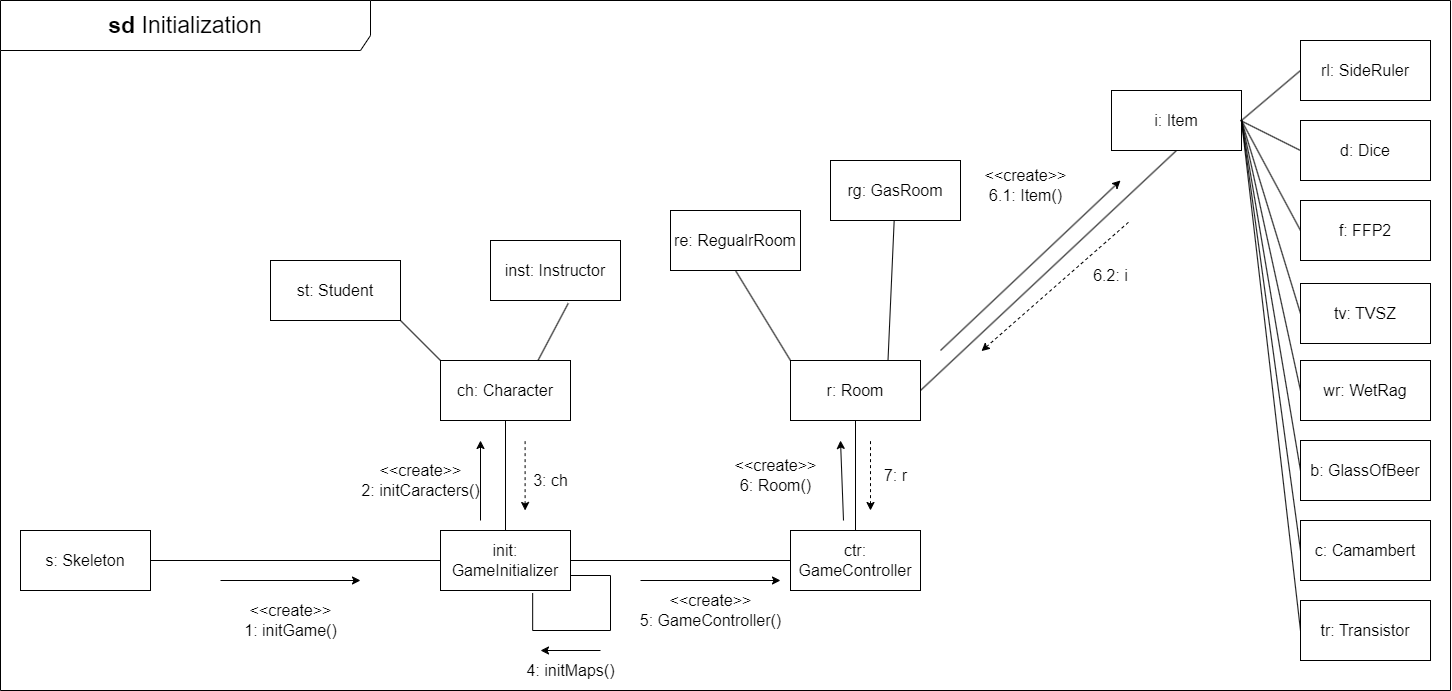

The diagram above was exported from draw.io. Its source (the exported page's mxGraphModel, read from the mxfile embedded in the PNG):
<mxGraphModel dx="2150" dy="2204" grid="1" gridSize="10" guides="1" tooltips="1" connect="1" arrows="1" fold="1" page="1" pageScale="1" pageWidth="827" pageHeight="1169" math="0" shadow="0">
  <root>
    <mxCell id="0" />
    <mxCell id="1" parent="0" />
    <mxCell id="xZmcpwFrHKzyIDTp6BxP-6" value="s: Skeleton" style="html=1;whiteSpace=wrap;fontSize=16;" parent="1" vertex="1">
      <mxGeometry x="20" y="320" width="130" height="60" as="geometry" />
    </mxCell>
    <mxCell id="xZmcpwFrHKzyIDTp6BxP-17" style="edgeStyle=orthogonalEdgeStyle;rounded=0;orthogonalLoop=1;jettySize=auto;html=1;exitX=1;exitY=0.5;exitDx=0;exitDy=0;entryX=0;entryY=0.5;entryDx=0;entryDy=0;endArrow=none;endFill=0;fontSize=16;" parent="1" source="xZmcpwFrHKzyIDTp6BxP-7" target="xZmcpwFrHKzyIDTp6BxP-15" edge="1">
      <mxGeometry relative="1" as="geometry" />
    </mxCell>
    <mxCell id="xZmcpwFrHKzyIDTp6BxP-21" style="edgeStyle=orthogonalEdgeStyle;rounded=0;orthogonalLoop=1;jettySize=auto;html=1;exitX=0.5;exitY=0;exitDx=0;exitDy=0;entryX=0.5;entryY=1;entryDx=0;entryDy=0;endArrow=none;endFill=0;fontSize=16;" parent="1" source="xZmcpwFrHKzyIDTp6BxP-7" target="xZmcpwFrHKzyIDTp6BxP-20" edge="1">
      <mxGeometry relative="1" as="geometry" />
    </mxCell>
    <mxCell id="xZmcpwFrHKzyIDTp6BxP-7" value="init: GameInitializer" style="html=1;whiteSpace=wrap;fontSize=16;" parent="1" vertex="1">
      <mxGeometry x="440" y="320" width="130" height="60" as="geometry" />
    </mxCell>
    <mxCell id="xZmcpwFrHKzyIDTp6BxP-12" value="" style="endArrow=none;html=1;rounded=0;exitX=1;exitY=0.5;exitDx=0;exitDy=0;entryX=0;entryY=0.5;entryDx=0;entryDy=0;fontSize=16;" parent="1" source="xZmcpwFrHKzyIDTp6BxP-6" target="xZmcpwFrHKzyIDTp6BxP-7" edge="1">
      <mxGeometry width="50" height="50" relative="1" as="geometry">
        <mxPoint x="290.32" y="360" as="sourcePoint" />
        <mxPoint x="475.32" y="290" as="targetPoint" />
      </mxGeometry>
    </mxCell>
    <mxCell id="xZmcpwFrHKzyIDTp6BxP-14" value="&amp;lt;&amp;lt;create&amp;gt;&amp;gt;&lt;br style=&quot;font-size: 16px;&quot;&gt;5: GameController()" style="endArrow=classic;html=1;rounded=0;fontSize=16;" parent="1" edge="1">
      <mxGeometry y="-30" width="50" height="50" relative="1" as="geometry">
        <mxPoint x="640" y="370" as="sourcePoint" />
        <mxPoint x="780" y="370" as="targetPoint" />
        <mxPoint as="offset" />
      </mxGeometry>
    </mxCell>
    <mxCell id="xZmcpwFrHKzyIDTp6BxP-36" style="edgeStyle=orthogonalEdgeStyle;rounded=0;orthogonalLoop=1;jettySize=auto;html=1;exitX=0.5;exitY=0;exitDx=0;exitDy=0;entryX=0.5;entryY=1;entryDx=0;entryDy=0;endArrow=none;endFill=0;fontSize=16;" parent="1" source="xZmcpwFrHKzyIDTp6BxP-15" target="xZmcpwFrHKzyIDTp6BxP-35" edge="1">
      <mxGeometry relative="1" as="geometry" />
    </mxCell>
    <mxCell id="xZmcpwFrHKzyIDTp6BxP-15" value="ctr: GameController" style="html=1;whiteSpace=wrap;fontSize=16;" parent="1" vertex="1">
      <mxGeometry x="790" y="320" width="130" height="60" as="geometry" />
    </mxCell>
    <mxCell id="xZmcpwFrHKzyIDTp6BxP-16" value="&amp;lt;&amp;lt;create&amp;gt;&amp;gt;&lt;br style=&quot;font-size: 16px;&quot;&gt;1: initGame()" style="endArrow=classic;html=1;rounded=0;fontSize=16;" parent="1" edge="1">
      <mxGeometry y="-40" width="50" height="50" relative="1" as="geometry">
        <mxPoint x="220" y="370" as="sourcePoint" />
        <mxPoint x="360" y="370" as="targetPoint" />
        <mxPoint as="offset" />
      </mxGeometry>
    </mxCell>
    <mxCell id="xZmcpwFrHKzyIDTp6BxP-18" style="edgeStyle=orthogonalEdgeStyle;rounded=0;orthogonalLoop=1;jettySize=auto;html=1;exitX=1;exitY=0.75;exitDx=0;exitDy=0;entryX=0.709;entryY=1.043;entryDx=0;entryDy=0;entryPerimeter=0;endArrow=none;endFill=0;fontSize=16;" parent="1" source="xZmcpwFrHKzyIDTp6BxP-7" target="xZmcpwFrHKzyIDTp6BxP-7" edge="1">
      <mxGeometry relative="1" as="geometry">
        <Array as="points">
          <mxPoint x="610" y="365" />
          <mxPoint x="610" y="420" />
          <mxPoint x="532" y="420" />
        </Array>
      </mxGeometry>
    </mxCell>
    <mxCell id="xZmcpwFrHKzyIDTp6BxP-19" value="4: initMaps()" style="endArrow=classic;html=1;rounded=0;fontSize=16;" parent="1" edge="1">
      <mxGeometry y="20" width="50" height="50" relative="1" as="geometry">
        <mxPoint x="600" y="440" as="sourcePoint" />
        <mxPoint x="540" y="440" as="targetPoint" />
        <mxPoint as="offset" />
      </mxGeometry>
    </mxCell>
    <mxCell id="xZmcpwFrHKzyIDTp6BxP-27" value="" style="rounded=0;orthogonalLoop=1;jettySize=auto;html=1;exitX=0;exitY=0;exitDx=0;exitDy=0;entryX=1;entryY=1;entryDx=0;entryDy=0;endArrow=none;endFill=0;fontSize=16;" parent="1" source="xZmcpwFrHKzyIDTp6BxP-20" target="xZmcpwFrHKzyIDTp6BxP-24" edge="1">
      <mxGeometry x="0.0891" y="79" relative="1" as="geometry">
        <mxPoint as="offset" />
      </mxGeometry>
    </mxCell>
    <mxCell id="xZmcpwFrHKzyIDTp6BxP-20" value="ch: Character" style="html=1;whiteSpace=wrap;fontSize=16;" parent="1" vertex="1">
      <mxGeometry x="440" y="150" width="130" height="60" as="geometry" />
    </mxCell>
    <mxCell id="xZmcpwFrHKzyIDTp6BxP-22" value="&amp;lt;&amp;lt;create&amp;gt;&amp;gt;&lt;br style=&quot;font-size: 16px;&quot;&gt;2: initCaracters()" style="endArrow=classic;html=1;rounded=0;fontSize=16;" parent="1" edge="1">
      <mxGeometry y="60" width="50" height="50" relative="1" as="geometry">
        <mxPoint x="480" y="310" as="sourcePoint" />
        <mxPoint x="480" y="230" as="targetPoint" />
        <mxPoint as="offset" />
      </mxGeometry>
    </mxCell>
    <mxCell id="xZmcpwFrHKzyIDTp6BxP-24" value="st: Student" style="html=1;whiteSpace=wrap;fontSize=16;" parent="1" vertex="1">
      <mxGeometry x="270" y="50" width="130" height="60" as="geometry" />
    </mxCell>
    <mxCell id="xZmcpwFrHKzyIDTp6BxP-25" value="inst: Instructor" style="html=1;whiteSpace=wrap;fontSize=16;" parent="1" vertex="1">
      <mxGeometry x="490" y="30" width="130" height="60" as="geometry" />
    </mxCell>
    <mxCell id="xZmcpwFrHKzyIDTp6BxP-26" value="" style="rounded=0;orthogonalLoop=1;jettySize=auto;html=1;exitX=0.75;exitY=0;exitDx=0;exitDy=0;entryX=0.598;entryY=1.047;entryDx=0;entryDy=0;entryPerimeter=0;endArrow=none;endFill=0;fontSize=16;" parent="1" source="xZmcpwFrHKzyIDTp6BxP-20" target="xZmcpwFrHKzyIDTp6BxP-25" edge="1">
      <mxGeometry x="0.4791" y="68" relative="1" as="geometry">
        <mxPoint x="2" y="1" as="offset" />
      </mxGeometry>
    </mxCell>
    <mxCell id="xZmcpwFrHKzyIDTp6BxP-33" value="3: ch" style="endArrow=none;dashed=1;html=1;rounded=0;startArrow=classic;startFill=1;fontSize=16;" parent="1" edge="1">
      <mxGeometry x="-0.1429" y="-25" width="50" height="50" relative="1" as="geometry">
        <mxPoint x="524.6" y="300" as="sourcePoint" />
        <mxPoint x="524.6" y="230" as="targetPoint" />
        <mxPoint as="offset" />
      </mxGeometry>
    </mxCell>
    <mxCell id="xZmcpwFrHKzyIDTp6BxP-41" style="rounded=0;orthogonalLoop=1;jettySize=auto;html=1;exitX=0;exitY=0;exitDx=0;exitDy=0;entryX=0.5;entryY=1;entryDx=0;entryDy=0;endArrow=none;endFill=0;fontSize=16;" parent="1" source="xZmcpwFrHKzyIDTp6BxP-35" target="xZmcpwFrHKzyIDTp6BxP-39" edge="1">
      <mxGeometry relative="1" as="geometry" />
    </mxCell>
    <mxCell id="xZmcpwFrHKzyIDTp6BxP-42" style="rounded=0;orthogonalLoop=1;jettySize=auto;html=1;exitX=0.75;exitY=0;exitDx=0;exitDy=0;endArrow=none;endFill=0;fontSize=16;" parent="1" source="xZmcpwFrHKzyIDTp6BxP-35" target="xZmcpwFrHKzyIDTp6BxP-40" edge="1">
      <mxGeometry relative="1" as="geometry" />
    </mxCell>
    <mxCell id="xZmcpwFrHKzyIDTp6BxP-44" style="rounded=0;orthogonalLoop=1;jettySize=auto;html=1;exitX=1;exitY=0.5;exitDx=0;exitDy=0;entryX=0.5;entryY=1;entryDx=0;entryDy=0;endArrow=none;endFill=0;fontSize=16;" parent="1" source="xZmcpwFrHKzyIDTp6BxP-35" target="xZmcpwFrHKzyIDTp6BxP-43" edge="1">
      <mxGeometry relative="1" as="geometry" />
    </mxCell>
    <mxCell id="xZmcpwFrHKzyIDTp6BxP-35" value="r: Room" style="html=1;whiteSpace=wrap;fontSize=16;" parent="1" vertex="1">
      <mxGeometry x="790" y="150" width="130" height="60" as="geometry" />
    </mxCell>
    <mxCell id="xZmcpwFrHKzyIDTp6BxP-39" value="re: RegualrRoom" style="html=1;whiteSpace=wrap;fontSize=16;" parent="1" vertex="1">
      <mxGeometry x="670" width="130" height="60" as="geometry" />
    </mxCell>
    <mxCell id="xZmcpwFrHKzyIDTp6BxP-40" value="rg: GasRoom" style="html=1;whiteSpace=wrap;fontSize=16;" parent="1" vertex="1">
      <mxGeometry x="830" y="-50" width="130" height="60" as="geometry" />
    </mxCell>
    <mxCell id="xZmcpwFrHKzyIDTp6BxP-104" style="rounded=0;orthogonalLoop=1;jettySize=auto;html=1;exitX=1;exitY=0.5;exitDx=0;exitDy=0;entryX=0;entryY=0.5;entryDx=0;entryDy=0;endArrow=none;endFill=0;" parent="1" source="xZmcpwFrHKzyIDTp6BxP-43" target="xZmcpwFrHKzyIDTp6BxP-52" edge="1">
      <mxGeometry relative="1" as="geometry" />
    </mxCell>
    <mxCell id="xZmcpwFrHKzyIDTp6BxP-43" value="i: Item" style="html=1;whiteSpace=wrap;fontSize=16;" parent="1" vertex="1">
      <mxGeometry x="1111" y="-120" width="130" height="60" as="geometry" />
    </mxCell>
    <mxCell id="xZmcpwFrHKzyIDTp6BxP-54" style="rounded=0;orthogonalLoop=1;jettySize=auto;html=1;exitX=0;exitY=0.5;exitDx=0;exitDy=0;entryX=1;entryY=0.5;entryDx=0;entryDy=0;endArrow=none;endFill=0;" parent="1" source="xZmcpwFrHKzyIDTp6BxP-45" target="xZmcpwFrHKzyIDTp6BxP-43" edge="1">
      <mxGeometry relative="1" as="geometry" />
    </mxCell>
    <mxCell id="xZmcpwFrHKzyIDTp6BxP-45" value="rl: SideRuler" style="html=1;whiteSpace=wrap;fontSize=16;" parent="1" vertex="1">
      <mxGeometry x="1300" y="-170" width="130" height="60" as="geometry" />
    </mxCell>
    <mxCell id="xZmcpwFrHKzyIDTp6BxP-55" style="rounded=0;orthogonalLoop=1;jettySize=auto;html=1;exitX=0;exitY=0.5;exitDx=0;exitDy=0;endArrow=none;endFill=0;" parent="1" source="xZmcpwFrHKzyIDTp6BxP-46" edge="1">
      <mxGeometry relative="1" as="geometry">
        <mxPoint x="1240" y="-90" as="targetPoint" />
      </mxGeometry>
    </mxCell>
    <mxCell id="xZmcpwFrHKzyIDTp6BxP-46" value="d: Dice" style="html=1;whiteSpace=wrap;fontSize=16;" parent="1" vertex="1">
      <mxGeometry x="1300" y="-90" width="130" height="60" as="geometry" />
    </mxCell>
    <mxCell id="xZmcpwFrHKzyIDTp6BxP-57" style="rounded=0;orthogonalLoop=1;jettySize=auto;html=1;exitX=0;exitY=0.5;exitDx=0;exitDy=0;entryX=1;entryY=0.5;entryDx=0;entryDy=0;endArrow=none;endFill=0;" parent="1" source="xZmcpwFrHKzyIDTp6BxP-47" target="xZmcpwFrHKzyIDTp6BxP-43" edge="1">
      <mxGeometry relative="1" as="geometry" />
    </mxCell>
    <mxCell id="xZmcpwFrHKzyIDTp6BxP-47" value="tv: TVSZ" style="html=1;whiteSpace=wrap;fontSize=16;" parent="1" vertex="1">
      <mxGeometry x="1300" y="73" width="130" height="60" as="geometry" />
    </mxCell>
    <mxCell id="xZmcpwFrHKzyIDTp6BxP-56" style="rounded=0;orthogonalLoop=1;jettySize=auto;html=1;exitX=0;exitY=0.5;exitDx=0;exitDy=0;entryX=1;entryY=0.5;entryDx=0;entryDy=0;endArrow=none;endFill=0;" parent="1" source="xZmcpwFrHKzyIDTp6BxP-48" target="xZmcpwFrHKzyIDTp6BxP-43" edge="1">
      <mxGeometry relative="1" as="geometry">
        <mxPoint x="1410" y="-40" as="targetPoint" />
      </mxGeometry>
    </mxCell>
    <mxCell id="xZmcpwFrHKzyIDTp6BxP-48" value="f: FFP2" style="html=1;whiteSpace=wrap;fontSize=16;" parent="1" vertex="1">
      <mxGeometry x="1300" y="-10" width="130" height="60" as="geometry" />
    </mxCell>
    <mxCell id="xZmcpwFrHKzyIDTp6BxP-58" style="rounded=0;orthogonalLoop=1;jettySize=auto;html=1;exitX=0;exitY=0.5;exitDx=0;exitDy=0;entryX=1;entryY=0.5;entryDx=0;entryDy=0;endArrow=none;endFill=0;" parent="1" source="xZmcpwFrHKzyIDTp6BxP-49" target="xZmcpwFrHKzyIDTp6BxP-43" edge="1">
      <mxGeometry relative="1" as="geometry" />
    </mxCell>
    <mxCell id="xZmcpwFrHKzyIDTp6BxP-49" value="wr: WetRag" style="html=1;whiteSpace=wrap;fontSize=16;" parent="1" vertex="1">
      <mxGeometry x="1300" y="150" width="130" height="60" as="geometry" />
    </mxCell>
    <mxCell id="xZmcpwFrHKzyIDTp6BxP-60" style="rounded=0;orthogonalLoop=1;jettySize=auto;html=1;exitX=0;exitY=0.5;exitDx=0;exitDy=0;entryX=1;entryY=0.5;entryDx=0;entryDy=0;endArrow=none;endFill=0;" parent="1" source="xZmcpwFrHKzyIDTp6BxP-50" target="xZmcpwFrHKzyIDTp6BxP-43" edge="1">
      <mxGeometry relative="1" as="geometry" />
    </mxCell>
    <mxCell id="xZmcpwFrHKzyIDTp6BxP-50" value="c: Camambert" style="html=1;whiteSpace=wrap;fontSize=16;" parent="1" vertex="1">
      <mxGeometry x="1300" y="310" width="130" height="60" as="geometry" />
    </mxCell>
    <mxCell id="xZmcpwFrHKzyIDTp6BxP-59" style="rounded=0;orthogonalLoop=1;jettySize=auto;html=1;exitX=0;exitY=0.5;exitDx=0;exitDy=0;entryX=1;entryY=0.5;entryDx=0;entryDy=0;endArrow=none;endFill=0;" parent="1" source="xZmcpwFrHKzyIDTp6BxP-51" target="xZmcpwFrHKzyIDTp6BxP-43" edge="1">
      <mxGeometry relative="1" as="geometry" />
    </mxCell>
    <mxCell id="xZmcpwFrHKzyIDTp6BxP-51" value="b: GlassOfBeer" style="html=1;whiteSpace=wrap;fontSize=16;" parent="1" vertex="1">
      <mxGeometry x="1300" y="230" width="130" height="60" as="geometry" />
    </mxCell>
    <mxCell id="xZmcpwFrHKzyIDTp6BxP-52" value="tr: Transistor" style="html=1;whiteSpace=wrap;fontSize=16;" parent="1" vertex="1">
      <mxGeometry x="1300" y="390" width="130" height="60" as="geometry" />
    </mxCell>
    <mxCell id="xZmcpwFrHKzyIDTp6BxP-63" value="" style="endArrow=classic;html=1;rounded=0;" parent="1" edge="1">
      <mxGeometry width="50" height="50" relative="1" as="geometry">
        <mxPoint x="940" y="140" as="sourcePoint" />
        <mxPoint x="1120" y="-30" as="targetPoint" />
      </mxGeometry>
    </mxCell>
    <mxCell id="xZmcpwFrHKzyIDTp6BxP-76" value="" style="endArrow=classic;html=1;rounded=0;" parent="1" edge="1">
      <mxGeometry width="50" height="50" relative="1" as="geometry">
        <mxPoint x="843" y="310" as="sourcePoint" />
        <mxPoint x="840" y="230" as="targetPoint" />
      </mxGeometry>
    </mxCell>
    <mxCell id="xZmcpwFrHKzyIDTp6BxP-77" value="" style="endArrow=none;dashed=1;html=1;rounded=0;startArrow=classic;startFill=1;fontSize=16;" parent="1" edge="1">
      <mxGeometry x="-0.1429" y="-25" width="50" height="50" relative="1" as="geometry">
        <mxPoint x="870" y="300" as="sourcePoint" />
        <mxPoint x="870" y="230" as="targetPoint" />
        <mxPoint as="offset" />
      </mxGeometry>
    </mxCell>
    <mxCell id="xZmcpwFrHKzyIDTp6BxP-84" value="" style="endArrow=none;dashed=1;html=1;rounded=0;startArrow=classic;startFill=1;fontSize=16;" parent="1" edge="1">
      <mxGeometry x="-0.1429" y="-25" width="50" height="50" relative="1" as="geometry">
        <mxPoint x="981" y="140.62" as="sourcePoint" />
        <mxPoint x="1130" y="10" as="targetPoint" />
        <mxPoint as="offset" />
      </mxGeometry>
    </mxCell>
    <mxCell id="xZmcpwFrHKzyIDTp6BxP-86" value="&amp;lt;&amp;lt;create&amp;gt;&amp;gt;&lt;br&gt;6: Room()" style="text;html=1;align=center;verticalAlign=middle;resizable=0;points=[];autosize=1;strokeColor=none;fillColor=none;fontSize=16;" parent="1" vertex="1">
      <mxGeometry x="720" y="240" width="110" height="50" as="geometry" />
    </mxCell>
    <mxCell id="xZmcpwFrHKzyIDTp6BxP-92" value="&lt;font style=&quot;font-size: 16px;&quot;&gt;&amp;lt;&amp;lt;create&amp;gt;&amp;gt;&lt;br&gt;6.1: Item()&lt;/font&gt;" style="text;html=1;align=center;verticalAlign=middle;resizable=0;points=[];autosize=1;strokeColor=none;fillColor=none;" parent="1" vertex="1">
      <mxGeometry x="970" y="-50" width="110" height="50" as="geometry" />
    </mxCell>
    <mxCell id="xZmcpwFrHKzyIDTp6BxP-105" value="&lt;span style=&quot;font-size: 16px;&quot;&gt;6.2: i&lt;/span&gt;" style="text;html=1;align=center;verticalAlign=middle;resizable=0;points=[];autosize=1;strokeColor=none;fillColor=none;" parent="1" vertex="1">
      <mxGeometry x="1080" y="50" width="60" height="30" as="geometry" />
    </mxCell>
    <mxCell id="xZmcpwFrHKzyIDTp6BxP-106" value="&lt;b&gt;sd &lt;/b&gt;Initialization" style="shape=umlFrame;whiteSpace=wrap;html=1;pointerEvents=0;fontSize=23;width=370;height=50;" parent="1" vertex="1">
      <mxGeometry y="-210" width="1450" height="690" as="geometry" />
    </mxCell>
    <mxCell id="xZmcpwFrHKzyIDTp6BxP-107" value="&lt;span style=&quot;font-size: 16px;&quot;&gt;7: r&lt;/span&gt;" style="text;html=1;align=center;verticalAlign=middle;resizable=0;points=[];autosize=1;strokeColor=none;fillColor=none;" parent="1" vertex="1">
      <mxGeometry x="870" y="250" width="50" height="30" as="geometry" />
    </mxCell>
  </root>
</mxGraphModel>